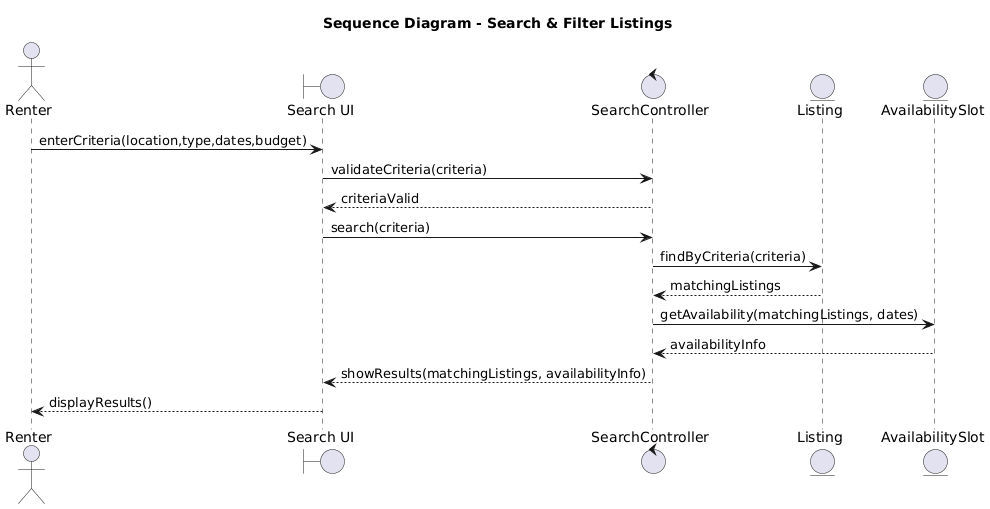

The diagram above was rendered by PlantUML. Its source (embedded in the PNG):
@startuml
title Sequence Diagram - Search & Filter Listings

actor Renter
boundary "Search UI" as UI
control "SearchController" as SC
entity "Listing" as Listing
entity "AvailabilitySlot" as Slot

Renter -> UI : enterCriteria(location,type,dates,budget)
UI -> SC : validateCriteria(criteria)
SC --> UI : criteriaValid

UI -> SC : search(criteria)
SC -> Listing : findByCriteria(criteria)
Listing --> SC : matchingListings

SC -> Slot : getAvailability(matchingListings, dates)
Slot --> SC : availabilityInfo

SC --> UI : showResults(matchingListings, availabilityInfo)
UI --> Renter : displayResults()
@enduml